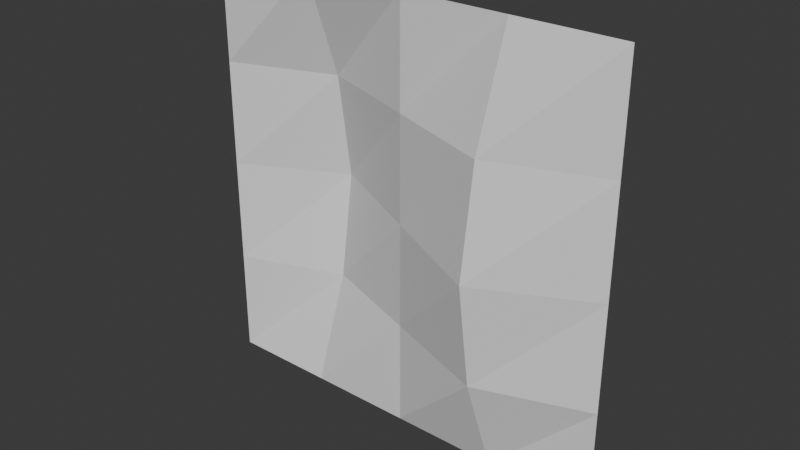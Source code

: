 # Source: repl_grid5.blend  (saved by Blender 5.1.30; exported with 4.5.12 LTS)
import bpy
from mathutils import Matrix  # noqa: F401  (used for matrix-valued properties, if any)

bpy.ops.wm.read_factory_settings(use_empty=True)
scene = bpy.context.scene
scene.name = 'Scene'

# ---- collections
col_collection = bpy.data.collections.new('Collection'); scene.collection.children.link(col_collection)

# ---- world
world_world = bpy.data.worlds.new('World'); scene.world = world_world
world_world.use_nodes = True; world_world.node_tree.nodes.clear()
_N = world_world.node_tree.nodes; _L = world_world.node_tree.links
n0 = _N.new('ShaderNodeOutputWorld'); n0.name = 'World Output'; n0.location = (200, 100)
n1 = _N.new('ShaderNodeBackground'); n1.name = 'Background'; n1.location = (-200, 100)
n1.inputs[0].default_value = (0.05088, 0.05088, 0.05088, 1.0)
_L.new(n1.outputs[0], n0.inputs[0])
n0.is_active_output = True
world_world.color = (0.05088, 0.05088, 0.05088)
world_world.sun_shadow_jitter_overblur = 0.0

# ---- meshes
me_replgrid = bpy.data.meshes.new('ReplGrid')
me_replgrid.from_pydata([(-1.0, -1.0, 0.0), (-0.5, -1.0, 0.0), (0.0, -1.0, 0.0), (0.5, -1.0, 0.0), (1.0, -1.0, 0.0), (-1.0, -0.5, 0.0), (-0.5, -0.5, -0.1768), (0.0, -0.5, 0.0), (0.5, -0.5, 0.1768), (1.0, -0.5, 0.0), (-1.0, 0.0, 0.0), (-0.5, 0.0, -0.25), (0.0, 0.0, 0.0), (0.5, 0.0, 0.25), (1.0, 0.0, 0.0), (-1.0, 0.5, 0.0), (-0.5, 0.5, -0.1768), (0.0, 0.5, 0.0), (0.5, 0.5, 0.1768), (1.0, 0.5, 0.0), (-1.0, 1.0, 0.0), (-0.5, 1.0, 0.0), (0.0, 1.0, 0.0), (0.5, 1.0, 0.0), (1.0, 1.0, 0.0)], [], [(0, 1, 6), (0, 6, 5), (1, 2, 7), (1, 7, 6), (2, 3, 8), (2, 8, 7), (3, 4, 9), (3, 9, 8), (5, 6, 11), (5, 11, 10), (6, 7, 12), (6, 12, 11), (7, 8, 13), (7, 13, 12), (8, 9, 14), (8, 14, 13), (10, 11, 16), (10, 16, 15), (11, 12, 17), (11, 17, 16), (12, 13, 18), (12, 18, 17), (13, 14, 19), (13, 19, 18), (15, 16, 21), (15, 21, 20), (16, 17, 22), (16, 22, 21), (17, 18, 23), (17, 23, 22), (18, 19, 24), (18, 24, 23)])
_uv = me_replgrid.uv_layers.new(name='UVMap')
_uv.uv.foreach_set('vector', [0.0, 0.0, 0.25, 0.0, 0.25, 0.25, 0.0, 0.0, 0.25, 0.25, 0.0, 0.25, 0.25, 0.0, 0.5, 0.0, 0.5, 0.25, 0.25, 0.0, 0.5, 0.25, 0.25, 0.25, 0.5, 0.0, 0.75, 0.0, 0.75, 0.25, 0.5, 0.0, 0.75, 0.25, 0.5, 0.25, 0.75, 0.0, 1.0, 0.0, 1.0, 0.25, 0.75, 0.0, 1.0, 0.25, 0.75, 0.25, 0.0, 0.25, 0.25, 0.25, 0.25, 0.5, 0.0, 0.25, 0.25, 0.5, 0.0, 0.5, 0.25, 0.25, 0.5, 0.25, 0.5, 0.5, 0.25, 0.25, 0.5, 0.5, 0.25, 0.5, 0.5, 0.25, 0.75, 0.25, 0.75, 0.5, 0.5, 0.25, 0.75, 0.5, 0.5, 0.5, 0.75, 0.25, 1.0, 0.25, 1.0, 0.5, 0.75, 0.25, 1.0, 0.5, 0.75, 0.5, 0.0, 0.5, 0.25, 0.5, 0.25, 0.75, 0.0, 0.5, 0.25, 0.75, 0.0, 0.75, 0.25, 0.5, 0.5, 0.5, 0.5, 0.75, 0.25, 0.5, 0.5, 0.75, 0.25, 0.75, 0.5, 0.5, 0.75, 0.5, 0.75, 0.75, 0.5, 0.5, 0.75, 0.75, 0.5, 0.75, 0.75, 0.5, 1.0, 0.5, 1.0, 0.75, 0.75, 0.5, 1.0, 0.75, 0.75, 0.75, 0.0, 0.75, 0.25, 0.75, 0.25, 1.0, 0.0, 0.75, 0.25, 1.0, 0.0, 1.0, 0.25, 0.75, 0.5, 0.75, 0.5, 1.0, 0.25, 0.75, 0.5, 1.0, 0.25, 1.0, 0.5, 0.75, 0.75, 0.75, 0.75, 1.0, 0.5, 0.75, 0.75, 1.0, 0.5, 1.0, 0.75, 0.75, 1.0, 0.75, 1.0, 1.0, 0.75, 0.75, 1.0, 1.0, 0.75, 1.0])
me_replgrid.update()

# ---- objects
ob_replgrid = bpy.data.objects.new('ReplGrid', me_replgrid)

# ---- transforms, parenting, visibility, modifiers, constraints
ob_replgrid.location = (0.0, 0.0, 0.0)
ob_replgrid.rotation_euler = (1.571, -0.0, 0.0)

# ---- collection membership
col_collection.objects.link(ob_replgrid)

# ---- scene / render settings (as saved in the file)
scene.frame_start = 1; scene.frame_end = 250; scene.frame_set(1)
scene.render.engine = 'BLENDER_EEVEE_NEXT'
scene.render.bake_bias = 0.0
scene.render.bake_samples = 0
scene.cycles.sampling_pattern = 'TABULATED_SOBOL'
scene.eevee.use_volume_custom_range = False
bpy.context.view_layer.update()

# ---- added for rendering (the .blend has no active camera and no usable light): camera, sun
cam_auto = bpy.data.cameras.new('AutoCamera')
cam_auto.lens = 50.0
cam_auto.sensor_width = 36.0
cam_auto.clip_end = 1000.0
ob_auto_camera = bpy.data.objects.new('AutoCamera', cam_auto)
scene.collection.objects.link(ob_auto_camera)
ob_auto_camera.location = (2.65751, -3.18901, 2.126)
ob_auto_camera.rotation_euler = (1.09748, -7.21219e-08, 0.694738)
scene.camera = ob_auto_camera
light_auto_sun = bpy.data.lights.new('AutoSun', 'SUN')
light_auto_sun.energy = 3.0
light_auto_sun.angle = 0.0523599
ob_auto_sun = bpy.data.objects.new('AutoSun', light_auto_sun)
scene.collection.objects.link(ob_auto_sun)
ob_auto_sun.rotation_euler = (0.872665, 0.174533, 0.523599)
bpy.context.view_layer.update()
